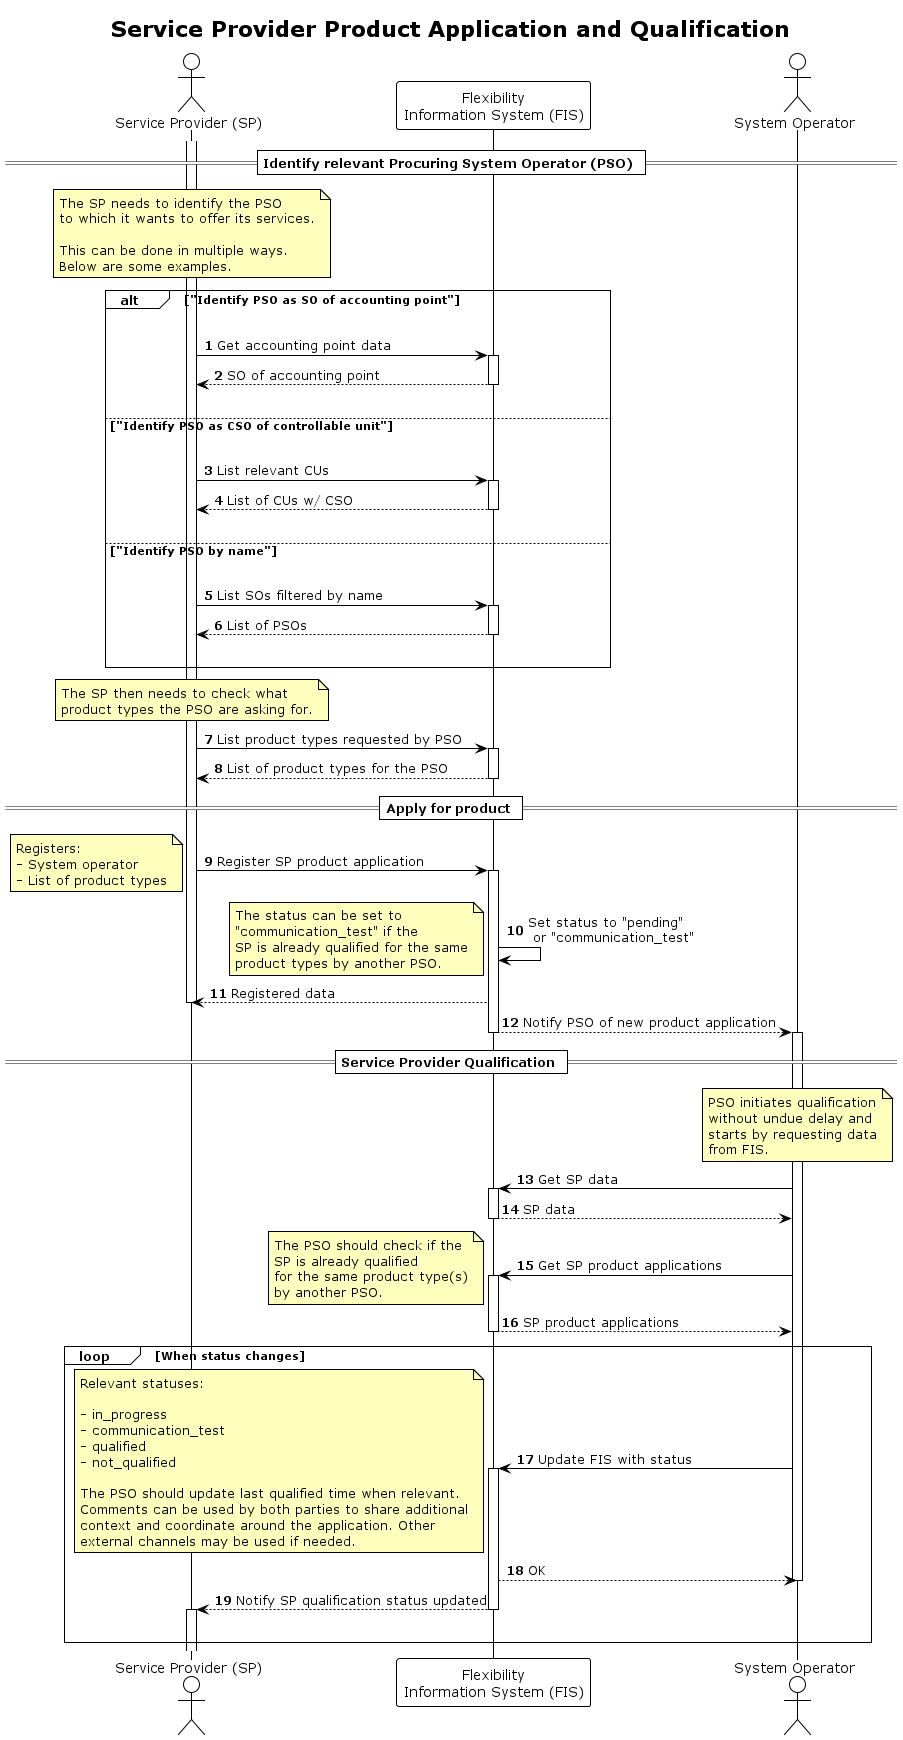

The diagram above was rendered by PlantUML. Its source (embedded in the PNG):
@startuml service_provider_product_application

!theme plain

title Service Provider Product Application and Qualification

autonumber
skinparam note {
    BackgroundColor #FFFFBD
}

actor "Service Provider (SP)" as SP
participant "Flexibility\nInformation System (FIS)" as FIS
actor "System Operator" as SO

== Identify relevant Procuring System Operator (PSO) ==

activate SP

note over SP
    The SP needs to identify the PSO
    to which it wants to offer its services.

    This can be done in multiple ways.
    Below are some examples.
end note

alt "Identify PSO as SO of accounting point"
    |||
    SP -> FIS: Get accounting point data
    activate FIS
    FIS --> SP: SO of accounting point
    deactivate FIS
    |||
else "Identify PSO as CSO of controllable unit"
    |||
    SP -> FIS: List relevant CUs
    activate FIS
    FIS --> SP: List of CUs w/ CSO
    deactivate FIS
    |||
else "Identify PSO by name"
    |||
    SP -> FIS: List SOs filtered by name
    activate FIS
    FIS --> SP: List of PSOs
    deactivate FIS
    |||
end

note over SP
    The SP then needs to check what
    product types the PSO are asking for.
end note

SP -> FIS: List product types requested by PSO
activate FIS
FIS --> SP: List of product types for the PSO
deactivate FIS

== Apply for product ==

SP -> FIS: Register SP product application

note left
    Registers:
    - System operator
    - List of product types
end note

activate FIS
FIS -> FIS: Set status to "pending"\n or "communication_test"
note left
    The status can be set to
    "communication_test" if the
    SP is already qualified for the same
    product types by another PSO.
end note
FIS --> SP: Registered data
deactivate SP
FIS --> SO: Notify PSO of new product application
deactivate FIS
activate SO

== Service Provider Qualification ==

note over SO
    PSO initiates qualification
    without undue delay and
    starts by requesting data
    from FIS.
end note

SO -> FIS: Get SP data
activate FIS
FIS --> SO: SP data
deactivate FIS

SO -> FIS: Get SP product applications
note left
    The PSO should check if the
    SP is already qualified
    for the same product type(s)
    by another PSO.
end note
activate FIS
FIS --> SO: SP product applications
deactivate FIS

loop When status changes
    SO -> FIS: Update FIS with status
    note left
        Relevant statuses:

        - in_progress
        - communication_test
        - qualified
        - not_qualified

        The PSO should update last qualified time when relevant.
        Comments can be used by both parties to share additional
        context and coordinate around the application. Other
        external channels may be used if needed.
    end note
    activate FIS
    FIS --> SO: OK

    deactivate SO
    FIS --> SP: Notify SP qualification status updated
    deactivate FIS
    activate SP
    |||
end


@enduml